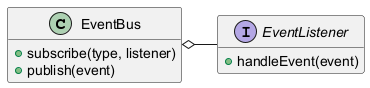

The diagram above was rendered by PlantUML. Its source (embedded in the PNG):
@startuml Pattern Observer
hide empty members
class EventBus {
  + subscribe(type, listener)
  + publish(event)
}
interface EventListener {
  + handleEvent(event)
}
EventBus o-right- EventListener
@enduml